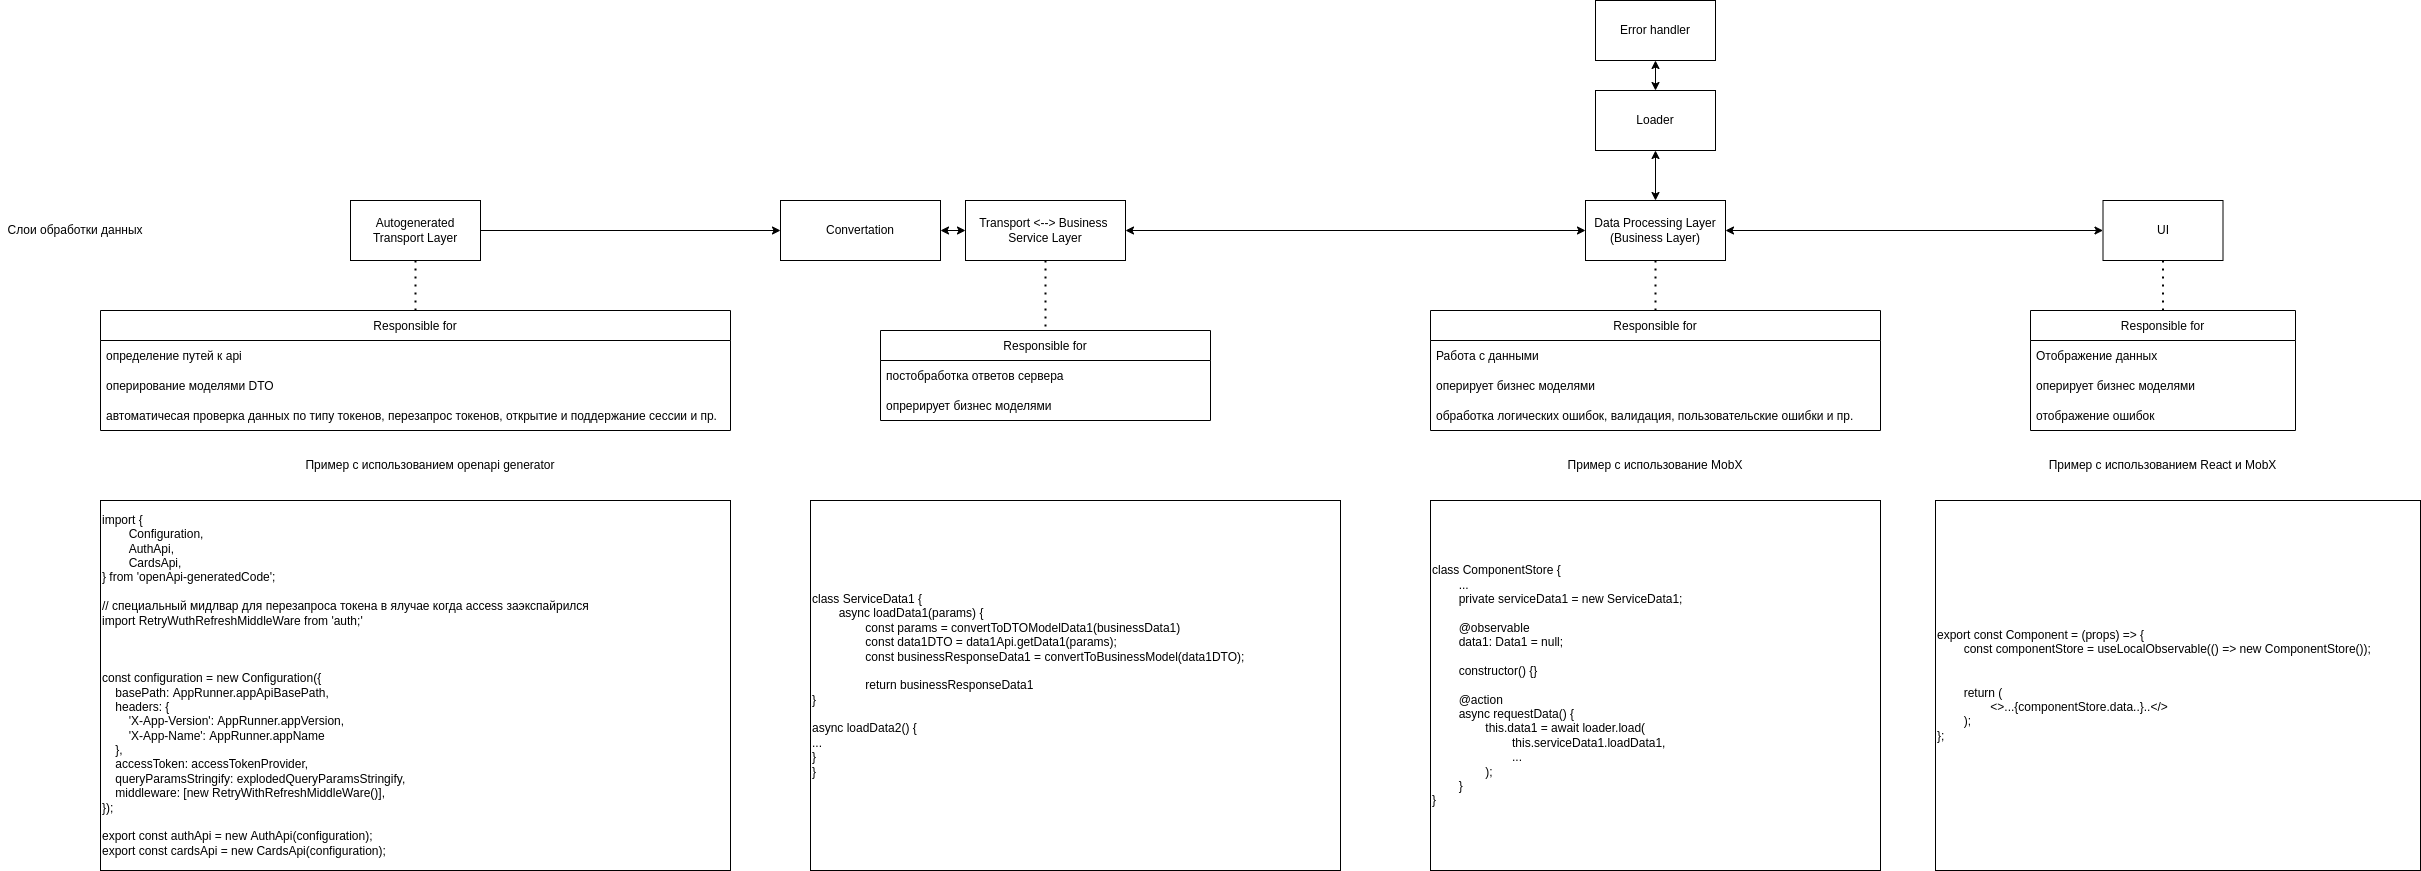

The diagram above was exported from draw.io. Its source (the exported page's mxGraphModel, read from the mxfile embedded in the PNG):
<mxGraphModel dx="2162" dy="1975" grid="1" gridSize="10" guides="1" tooltips="1" connect="1" arrows="1" fold="1" page="1" pageScale="1" pageWidth="850" pageHeight="1100" background="#ffffff" math="0" shadow="0">
  <root>
    <mxCell id="0" />
    <mxCell id="1" parent="0" />
    <mxCell id="IQwqwnQfC7LT32-auv2H-1" value="Autogenerated Transport Layer" style="rounded=0;whiteSpace=wrap;html=1;" parent="1" vertex="1">
      <mxGeometry x="-1000" y="120" width="130" height="60" as="geometry" />
    </mxCell>
    <mxCell id="IQwqwnQfC7LT32-auv2H-2" value="Transport &amp;lt;--&amp;gt; Business&amp;nbsp; Service Layer" style="rounded=0;whiteSpace=wrap;html=1;" parent="1" vertex="1">
      <mxGeometry x="-385" y="120" width="160" height="60" as="geometry" />
    </mxCell>
    <mxCell id="IQwqwnQfC7LT32-auv2H-3" value="Data Processing Layer (Business Layer)" style="rounded=0;whiteSpace=wrap;html=1;" parent="1" vertex="1">
      <mxGeometry x="235" y="120" width="140" height="60" as="geometry" />
    </mxCell>
    <mxCell id="IQwqwnQfC7LT32-auv2H-4" value="" style="endArrow=classic;html=1;rounded=0;" parent="1" source="IQwqwnQfC7LT32-auv2H-1" target="I77gpCOEQkpzJ2SAGw4b-1" edge="1">
      <mxGeometry width="50" height="50" relative="1" as="geometry">
        <mxPoint x="110" y="430" as="sourcePoint" />
        <mxPoint x="-715" y="140" as="targetPoint" />
      </mxGeometry>
    </mxCell>
    <mxCell id="IQwqwnQfC7LT32-auv2H-7" value="UI" style="rounded=0;whiteSpace=wrap;html=1;" parent="1" vertex="1">
      <mxGeometry x="752.5" y="120" width="120" height="60" as="geometry" />
    </mxCell>
    <mxCell id="IQwqwnQfC7LT32-auv2H-21" value="Responsible for" style="swimlane;fontStyle=0;childLayout=stackLayout;horizontal=1;startSize=30;horizontalStack=0;resizeParent=1;resizeParentMax=0;resizeLast=0;collapsible=1;marginBottom=0;" parent="1" vertex="1">
      <mxGeometry x="-1250" y="230" width="630" height="120" as="geometry" />
    </mxCell>
    <mxCell id="IQwqwnQfC7LT32-auv2H-22" value="определение путей к api" style="text;strokeColor=none;fillColor=none;align=left;verticalAlign=middle;spacingLeft=4;spacingRight=4;overflow=hidden;points=[[0,0.5],[1,0.5]];portConstraint=eastwest;rotatable=0;" parent="IQwqwnQfC7LT32-auv2H-21" vertex="1">
      <mxGeometry y="30" width="630" height="30" as="geometry" />
    </mxCell>
    <mxCell id="IQwqwnQfC7LT32-auv2H-23" value="оперирование моделями DTO" style="text;strokeColor=none;fillColor=none;align=left;verticalAlign=middle;spacingLeft=4;spacingRight=4;overflow=hidden;points=[[0,0.5],[1,0.5]];portConstraint=eastwest;rotatable=0;" parent="IQwqwnQfC7LT32-auv2H-21" vertex="1">
      <mxGeometry y="60" width="630" height="30" as="geometry" />
    </mxCell>
    <mxCell id="IQwqwnQfC7LT32-auv2H-24" value="автоматичесая проверка данных по типу токенов, перезапрос токенов, открытие и поддержание сессии и пр." style="text;strokeColor=none;fillColor=none;align=left;verticalAlign=middle;spacingLeft=4;spacingRight=4;overflow=hidden;points=[[0,0.5],[1,0.5]];portConstraint=eastwest;rotatable=0;" parent="IQwqwnQfC7LT32-auv2H-21" vertex="1">
      <mxGeometry y="90" width="630" height="30" as="geometry" />
    </mxCell>
    <mxCell id="IQwqwnQfC7LT32-auv2H-25" value="Responsible for" style="swimlane;fontStyle=0;childLayout=stackLayout;horizontal=1;startSize=30;horizontalStack=0;resizeParent=1;resizeParentMax=0;resizeLast=0;collapsible=1;marginBottom=0;" parent="1" vertex="1">
      <mxGeometry x="80" y="230" width="450" height="120" as="geometry" />
    </mxCell>
    <mxCell id="IQwqwnQfC7LT32-auv2H-26" value="Работа с данными" style="text;strokeColor=none;fillColor=none;align=left;verticalAlign=middle;spacingLeft=4;spacingRight=4;overflow=hidden;points=[[0,0.5],[1,0.5]];portConstraint=eastwest;rotatable=0;" parent="IQwqwnQfC7LT32-auv2H-25" vertex="1">
      <mxGeometry y="30" width="450" height="30" as="geometry" />
    </mxCell>
    <mxCell id="IQwqwnQfC7LT32-auv2H-27" value="оперирует бизнес моделями" style="text;strokeColor=none;fillColor=none;align=left;verticalAlign=middle;spacingLeft=4;spacingRight=4;overflow=hidden;points=[[0,0.5],[1,0.5]];portConstraint=eastwest;rotatable=0;" parent="IQwqwnQfC7LT32-auv2H-25" vertex="1">
      <mxGeometry y="60" width="450" height="30" as="geometry" />
    </mxCell>
    <mxCell id="IQwqwnQfC7LT32-auv2H-28" value="обработка логических ошибок, валидация, пользовательские ошибки и пр." style="text;strokeColor=none;fillColor=none;align=left;verticalAlign=middle;spacingLeft=4;spacingRight=4;overflow=hidden;points=[[0,0.5],[1,0.5]];portConstraint=eastwest;rotatable=0;" parent="IQwqwnQfC7LT32-auv2H-25" vertex="1">
      <mxGeometry y="90" width="450" height="30" as="geometry" />
    </mxCell>
    <mxCell id="IQwqwnQfC7LT32-auv2H-29" value="Responsible for" style="swimlane;fontStyle=0;childLayout=stackLayout;horizontal=1;startSize=30;horizontalStack=0;resizeParent=1;resizeParentMax=0;resizeLast=0;collapsible=1;marginBottom=0;" parent="1" vertex="1">
      <mxGeometry x="680" y="230" width="265" height="120" as="geometry" />
    </mxCell>
    <mxCell id="IQwqwnQfC7LT32-auv2H-30" value="Отображение данных" style="text;strokeColor=none;fillColor=none;align=left;verticalAlign=middle;spacingLeft=4;spacingRight=4;overflow=hidden;points=[[0,0.5],[1,0.5]];portConstraint=eastwest;rotatable=0;" parent="IQwqwnQfC7LT32-auv2H-29" vertex="1">
      <mxGeometry y="30" width="265" height="30" as="geometry" />
    </mxCell>
    <mxCell id="IQwqwnQfC7LT32-auv2H-31" value="оперирует бизнес моделями" style="text;strokeColor=none;fillColor=none;align=left;verticalAlign=middle;spacingLeft=4;spacingRight=4;overflow=hidden;points=[[0,0.5],[1,0.5]];portConstraint=eastwest;rotatable=0;" parent="IQwqwnQfC7LT32-auv2H-29" vertex="1">
      <mxGeometry y="60" width="265" height="30" as="geometry" />
    </mxCell>
    <mxCell id="IQwqwnQfC7LT32-auv2H-32" value="отображение ошибок" style="text;strokeColor=none;fillColor=none;align=left;verticalAlign=middle;spacingLeft=4;spacingRight=4;overflow=hidden;points=[[0,0.5],[1,0.5]];portConstraint=eastwest;rotatable=0;" parent="IQwqwnQfC7LT32-auv2H-29" vertex="1">
      <mxGeometry y="90" width="265" height="30" as="geometry" />
    </mxCell>
    <mxCell id="IQwqwnQfC7LT32-auv2H-33" value="" style="endArrow=none;dashed=1;html=1;dashPattern=1 3;strokeWidth=2;rounded=0;exitX=0.5;exitY=0;exitDx=0;exitDy=0;" parent="1" source="IQwqwnQfC7LT32-auv2H-21" target="IQwqwnQfC7LT32-auv2H-1" edge="1">
      <mxGeometry width="50" height="50" relative="1" as="geometry">
        <mxPoint x="50" y="330" as="sourcePoint" />
        <mxPoint x="100" y="280" as="targetPoint" />
      </mxGeometry>
    </mxCell>
    <mxCell id="IQwqwnQfC7LT32-auv2H-34" value="" style="endArrow=none;dashed=1;html=1;dashPattern=1 3;strokeWidth=2;rounded=0;" parent="1" source="IQwqwnQfC7LT32-auv2H-2" target="IQwqwnQfC7LT32-auv2H-37" edge="1">
      <mxGeometry width="50" height="50" relative="1" as="geometry">
        <mxPoint x="-468.39999999999964" y="200" as="sourcePoint" />
        <mxPoint x="10" y="280" as="targetPoint" />
      </mxGeometry>
    </mxCell>
    <mxCell id="IQwqwnQfC7LT32-auv2H-35" value="" style="endArrow=none;dashed=1;html=1;dashPattern=1 3;strokeWidth=2;rounded=0;" parent="1" source="IQwqwnQfC7LT32-auv2H-25" target="IQwqwnQfC7LT32-auv2H-3" edge="1">
      <mxGeometry width="50" height="50" relative="1" as="geometry">
        <mxPoint x="340" y="330" as="sourcePoint" />
        <mxPoint x="390" y="280" as="targetPoint" />
      </mxGeometry>
    </mxCell>
    <mxCell id="IQwqwnQfC7LT32-auv2H-36" value="" style="endArrow=none;dashed=1;html=1;dashPattern=1 3;strokeWidth=2;rounded=0;" parent="1" source="IQwqwnQfC7LT32-auv2H-29" target="IQwqwnQfC7LT32-auv2H-7" edge="1">
      <mxGeometry width="50" height="50" relative="1" as="geometry">
        <mxPoint x="425" y="330" as="sourcePoint" />
        <mxPoint x="475" y="280" as="targetPoint" />
      </mxGeometry>
    </mxCell>
    <mxCell id="IQwqwnQfC7LT32-auv2H-37" value="Responsible for" style="swimlane;fontStyle=0;childLayout=stackLayout;horizontal=1;startSize=30;horizontalStack=0;resizeParent=1;resizeParentMax=0;resizeLast=0;collapsible=1;marginBottom=0;" parent="1" vertex="1">
      <mxGeometry x="-470" y="250" width="330" height="90" as="geometry" />
    </mxCell>
    <mxCell id="IQwqwnQfC7LT32-auv2H-38" value="постобработка ответов сервера" style="text;strokeColor=none;fillColor=none;align=left;verticalAlign=middle;spacingLeft=4;spacingRight=4;overflow=hidden;points=[[0,0.5],[1,0.5]];portConstraint=eastwest;rotatable=0;" parent="IQwqwnQfC7LT32-auv2H-37" vertex="1">
      <mxGeometry y="30" width="330" height="30" as="geometry" />
    </mxCell>
    <mxCell id="IQwqwnQfC7LT32-auv2H-39" value="опрерирует бизнес моделями" style="text;strokeColor=none;fillColor=none;align=left;verticalAlign=middle;spacingLeft=4;spacingRight=4;overflow=hidden;points=[[0,0.5],[1,0.5]];portConstraint=eastwest;rotatable=0;" parent="IQwqwnQfC7LT32-auv2H-37" vertex="1">
      <mxGeometry y="60" width="330" height="30" as="geometry" />
    </mxCell>
    <mxCell id="IQwqwnQfC7LT32-auv2H-42" value="&lt;div&gt;import {&lt;/div&gt;&lt;div&gt;&lt;span style=&quot;&quot;&gt;&#09;&lt;/span&gt;&lt;span style=&quot;white-space: pre;&quot;&gt;&#09;&lt;/span&gt;Configuration,&lt;br&gt;&lt;/div&gt;&lt;div&gt;&lt;span style=&quot;&quot;&gt;&#09;&lt;/span&gt;&lt;span style=&quot;white-space: pre;&quot;&gt;&#09;&lt;/span&gt;AuthApi,&lt;br&gt;&lt;/div&gt;&lt;div&gt;&lt;span style=&quot;&quot;&gt;&#09;&lt;/span&gt;&lt;span style=&quot;white-space: pre;&quot;&gt;&#09;&lt;/span&gt;CardsApi,&lt;br&gt;&lt;/div&gt;&lt;div&gt;} from 'openApi-generatedCode';&lt;/div&gt;&lt;div&gt;&lt;br&gt;&lt;/div&gt;&lt;div&gt;// специальный мидлвар для перезапроса токена в ялучае когда access заэкспайрился&lt;br&gt;&lt;/div&gt;&lt;div&gt;import RetryWuthRefreshMiddleWare from 'auth;'&amp;nbsp;&lt;/div&gt;&lt;div&gt;&lt;br&gt;&lt;/div&gt;&lt;div&gt;&lt;br&gt;&lt;/div&gt;&lt;div&gt;&lt;br&gt;&lt;/div&gt;&lt;div&gt;const configuration = new Configuration({&lt;/div&gt;&lt;div&gt;&amp;nbsp; &amp;nbsp; basePath: AppRunner.appApiBasePath,&lt;/div&gt;&lt;div&gt;&amp;nbsp; &amp;nbsp; headers: {&lt;/div&gt;&lt;div&gt;&amp;nbsp; &amp;nbsp; &amp;nbsp; &amp;nbsp; 'X-App-Version': AppRunner.appVersion,&lt;/div&gt;&lt;div&gt;&amp;nbsp; &amp;nbsp; &amp;nbsp; &amp;nbsp; 'X-App-Name': AppRunner.appName&lt;/div&gt;&lt;div&gt;&amp;nbsp; &amp;nbsp; },&lt;/div&gt;&lt;div&gt;&amp;nbsp; &amp;nbsp; accessToken: accessTokenProvider,&lt;/div&gt;&lt;div&gt;&amp;nbsp; &amp;nbsp; queryParamsStringify: explodedQueryParamsStringify,&lt;/div&gt;&lt;div&gt;&amp;nbsp; &amp;nbsp; middleware: [new RetryWithRefreshMiddleWare()],&lt;/div&gt;&lt;div&gt;});&lt;/div&gt;&lt;div&gt;&lt;br&gt;&lt;/div&gt;&lt;div&gt;&lt;div&gt;export const authApi = new AuthApi(configuration);&lt;/div&gt;&lt;div&gt;export const cardsApi = new CardsApi(configuration);&lt;/div&gt;&lt;/div&gt;" style="rounded=0;whiteSpace=wrap;html=1;align=left;" parent="1" vertex="1">
      <mxGeometry x="-1250" y="420" width="630" height="370" as="geometry" />
    </mxCell>
    <mxCell id="IQwqwnQfC7LT32-auv2H-43" value="class ServiceData1 {&lt;br&gt;&lt;span style=&quot;&quot;&gt;&lt;/span&gt;&lt;span style=&quot;white-space: pre;&quot;&gt;&#09;&lt;/span&gt;async loadData1(params) {&lt;br&gt;&lt;span style=&quot;white-space: pre;&quot;&gt;&#09;&lt;/span&gt;&lt;span style=&quot;white-space: pre;&quot;&gt;&#09;&lt;/span&gt;const params = convertToDTOModelData1(businessData1)&lt;br&gt;&lt;span style=&quot;&quot;&gt;&#09;&lt;/span&gt;&lt;span style=&quot;&quot;&gt;&#09;&lt;/span&gt;&lt;span style=&quot;white-space: pre;&quot;&gt;&#09;&lt;/span&gt;&lt;span style=&quot;white-space: pre;&quot;&gt;&#09;&lt;/span&gt;const data1DTO =&amp;nbsp;&lt;span style=&quot;white-space: pre;&quot;&gt;d&lt;/span&gt;ata1Api.getData1(params);&lt;br&gt;&lt;span style=&quot;white-space: pre;&quot;&gt;&#09;&lt;/span&gt;&lt;span style=&quot;white-space: pre;&quot;&gt;&#09;&lt;/span&gt;const businessResponseData1 =&amp;nbsp;convertToBusinessModel(data1DTO);&lt;br&gt;&lt;br&gt;&lt;span style=&quot;white-space: pre;&quot;&gt;&#09;&lt;/span&gt;&lt;span style=&quot;white-space: pre;&quot;&gt;&#09;&lt;/span&gt;return businessResponseData1&lt;br&gt;&lt;span style=&quot;&quot;&gt;&#09;&lt;/span&gt;}&lt;br&gt;&lt;br&gt;&lt;span style=&quot;&quot;&gt;&lt;/span&gt;async loadData2() {&lt;br&gt;&lt;span style=&quot;&quot;&gt;&#09;&lt;span style=&quot;&quot;&gt;&#09;&lt;/span&gt;.&lt;/span&gt;..&lt;br&gt;&lt;span style=&quot;&quot;&gt;&#09;&lt;/span&gt;}&lt;br&gt;}&lt;div style=&quot;&quot;&gt;&lt;/div&gt;" style="rounded=0;whiteSpace=wrap;html=1;align=left;" parent="1" vertex="1">
      <mxGeometry x="-540" y="420" width="530" height="370" as="geometry" />
    </mxCell>
    <mxCell id="IQwqwnQfC7LT32-auv2H-44" value="class ComponentStore {&lt;br&gt;&lt;span style=&quot;white-space: pre;&quot;&gt;&#09;&lt;/span&gt;...&lt;br&gt;&lt;span style=&quot;white-space: pre;&quot;&gt;&#09;&lt;/span&gt;private serviceData1 = new ServiceData1;&lt;br&gt;&lt;span style=&quot;white-space: pre;&quot;&gt;&#09;&lt;/span&gt;&lt;br&gt;&lt;span style=&quot;white-space: pre;&quot;&gt;&#09;&lt;/span&gt;@observable&lt;br&gt;&lt;span style=&quot;white-space: pre;&quot;&gt;&lt;span style=&quot;white-space: pre;&quot;&gt;&#09;&lt;/span&gt;data1: Data1 = null;&#09;&lt;/span&gt;&lt;span style=&quot;white-space: pre;&quot;&gt;&#09;&lt;/span&gt;&lt;br&gt;&lt;br&gt;&lt;span style=&quot;white-space: pre;&quot;&gt;&#09;&lt;/span&gt;constructor() {}&lt;br&gt;&lt;br&gt;&lt;span style=&quot;white-space: pre;&quot;&gt;&#09;&lt;/span&gt;@action&lt;br&gt;&lt;span style=&quot;white-space: pre;&quot;&gt;&#09;&lt;/span&gt;async requestData() {&lt;br&gt;&lt;span style=&quot;white-space: pre;&quot;&gt;&#09;&lt;/span&gt;&lt;span style=&quot;white-space: pre;&quot;&gt;&#09;&lt;/span&gt;this.data1 = await loader.load(&lt;br&gt;&lt;span style=&quot;white-space: pre;&quot;&gt;&lt;span style=&quot;white-space: pre;&quot;&gt;&#09;&lt;/span&gt;&lt;span style=&quot;white-space: pre;&quot;&gt;&#09;&lt;/span&gt;&lt;span style=&quot;white-space: pre;&quot;&gt;&#09;&lt;/span&gt;this.serviceData1.loadData1,&lt;br&gt;&lt;/span&gt;&lt;span style=&quot;white-space: pre;&quot;&gt;&#09;&lt;/span&gt;&lt;span style=&quot;white-space: pre;&quot;&gt;&#09;&lt;/span&gt;&lt;span style=&quot;white-space: pre;&quot;&gt;&#09;&lt;/span&gt;...&lt;br&gt;&lt;span style=&quot;white-space: pre;&quot;&gt;&#09;&lt;/span&gt;&lt;span style=&quot;white-space: pre;&quot;&gt;&#09;&lt;/span&gt;);&lt;br&gt;&lt;span style=&quot;white-space: pre;&quot;&gt;&#09;&lt;/span&gt;}&lt;br&gt;}" style="rounded=0;whiteSpace=wrap;html=1;align=left;" parent="1" vertex="1">
      <mxGeometry x="80" y="420" width="450" height="370" as="geometry" />
    </mxCell>
    <mxCell id="IQwqwnQfC7LT32-auv2H-45" value="export const Component = (props) =&amp;gt; {&lt;br&gt;&lt;span style=&quot;&quot;&gt;&#09;&lt;/span&gt;&lt;span style=&quot;white-space: pre;&quot;&gt;&#09;&lt;/span&gt;const componentStore = useLocalObservable(() =&amp;gt; new ComponentStore());&lt;br&gt;&lt;br&gt;&lt;br&gt;&lt;span style=&quot;&quot;&gt;&#09;&lt;/span&gt;&lt;span style=&quot;white-space: pre;&quot;&gt;&#09;&lt;/span&gt;return (&lt;br&gt;&lt;span style=&quot;&quot;&gt;&#09;&lt;/span&gt;&lt;span style=&quot;&quot;&gt;&#09;&lt;/span&gt;&lt;span style=&quot;white-space: pre;&quot;&gt;&#09;&lt;span style=&quot;white-space: pre;&quot;&gt;&#09;&lt;/span&gt;&lt;/span&gt;&amp;lt;&amp;gt;...{componentStore.data..}..&amp;lt;/&amp;gt;&lt;br&gt;&lt;span style=&quot;&quot;&gt;&#09;&lt;/span&gt;&lt;span style=&quot;white-space: pre;&quot;&gt;&#09;&lt;/span&gt;);&lt;br&gt;};" style="rounded=0;whiteSpace=wrap;html=1;align=left;" parent="1" vertex="1">
      <mxGeometry x="585" y="420" width="485" height="370" as="geometry" />
    </mxCell>
    <mxCell id="IQwqwnQfC7LT32-auv2H-46" value="Пример с использованием openapi generator" style="text;html=1;strokeColor=none;fillColor=none;align=center;verticalAlign=middle;whiteSpace=wrap;rounded=0;" parent="1" vertex="1">
      <mxGeometry x="-1230" y="370" width="620" height="30" as="geometry" />
    </mxCell>
    <mxCell id="IQwqwnQfC7LT32-auv2H-47" value="Пример с использование MobX" style="text;html=1;strokeColor=none;fillColor=none;align=center;verticalAlign=middle;whiteSpace=wrap;rounded=0;" parent="1" vertex="1">
      <mxGeometry x="80" y="370" width="450" height="30" as="geometry" />
    </mxCell>
    <mxCell id="IQwqwnQfC7LT32-auv2H-48" value="Пример с использованием React и MobX" style="text;html=1;strokeColor=none;fillColor=none;align=center;verticalAlign=middle;whiteSpace=wrap;rounded=0;" parent="1" vertex="1">
      <mxGeometry x="680" y="370" width="265" height="30" as="geometry" />
    </mxCell>
    <mxCell id="IQwqwnQfC7LT32-auv2H-49" value="Loader" style="rounded=0;whiteSpace=wrap;html=1;" parent="1" vertex="1">
      <mxGeometry x="245" y="10" width="120" height="60" as="geometry" />
    </mxCell>
    <mxCell id="IQwqwnQfC7LT32-auv2H-51" value="" style="endArrow=classic;startArrow=classic;html=1;rounded=0;" parent="1" source="IQwqwnQfC7LT32-auv2H-3" target="IQwqwnQfC7LT32-auv2H-7" edge="1">
      <mxGeometry width="50" height="50" relative="1" as="geometry">
        <mxPoint x="300" y="380" as="sourcePoint" />
        <mxPoint x="350" y="330" as="targetPoint" />
      </mxGeometry>
    </mxCell>
    <mxCell id="IQwqwnQfC7LT32-auv2H-52" value="" style="endArrow=classic;startArrow=classic;html=1;rounded=0;" parent="1" source="IQwqwnQfC7LT32-auv2H-2" target="IQwqwnQfC7LT32-auv2H-3" edge="1">
      <mxGeometry width="50" height="50" relative="1" as="geometry">
        <mxPoint x="-47.5" y="190" as="sourcePoint" />
        <mxPoint x="170" y="190" as="targetPoint" />
      </mxGeometry>
    </mxCell>
    <mxCell id="IQwqwnQfC7LT32-auv2H-53" value="Error handler" style="rounded=0;whiteSpace=wrap;html=1;" parent="1" vertex="1">
      <mxGeometry x="245" y="-80" width="120" height="60" as="geometry" />
    </mxCell>
    <mxCell id="IQwqwnQfC7LT32-auv2H-56" value="" style="endArrow=classic;startArrow=classic;html=1;rounded=0;" parent="1" source="IQwqwnQfC7LT32-auv2H-49" target="IQwqwnQfC7LT32-auv2H-3" edge="1">
      <mxGeometry width="50" height="50" relative="1" as="geometry">
        <mxPoint x="-95" y="330" as="sourcePoint" />
        <mxPoint x="-45" y="280" as="targetPoint" />
      </mxGeometry>
    </mxCell>
    <mxCell id="IQwqwnQfC7LT32-auv2H-57" value="Слои обработки данных" style="text;html=1;strokeColor=none;fillColor=none;align=center;verticalAlign=middle;whiteSpace=wrap;rounded=0;" parent="1" vertex="1">
      <mxGeometry x="-1350" y="135" width="150" height="30" as="geometry" />
    </mxCell>
    <mxCell id="I77gpCOEQkpzJ2SAGw4b-1" value="Convertation" style="rounded=0;whiteSpace=wrap;html=1;" parent="1" vertex="1">
      <mxGeometry x="-570" y="120" width="160" height="60" as="geometry" />
    </mxCell>
    <mxCell id="I77gpCOEQkpzJ2SAGw4b-2" value="" style="endArrow=classic;startArrow=classic;html=1;rounded=0;" parent="1" source="IQwqwnQfC7LT32-auv2H-2" target="I77gpCOEQkpzJ2SAGw4b-1" edge="1">
      <mxGeometry width="50" height="50" relative="1" as="geometry">
        <mxPoint x="320" y="340" as="sourcePoint" />
        <mxPoint x="370" y="290" as="targetPoint" />
      </mxGeometry>
    </mxCell>
    <mxCell id="I77gpCOEQkpzJ2SAGw4b-3" value="" style="endArrow=classic;startArrow=classic;html=1;rounded=0;" parent="1" source="IQwqwnQfC7LT32-auv2H-53" target="IQwqwnQfC7LT32-auv2H-49" edge="1">
      <mxGeometry width="50" height="50" relative="1" as="geometry">
        <mxPoint x="315" y="80" as="sourcePoint" />
        <mxPoint x="315" y="130" as="targetPoint" />
      </mxGeometry>
    </mxCell>
  </root>
</mxGraphModel>